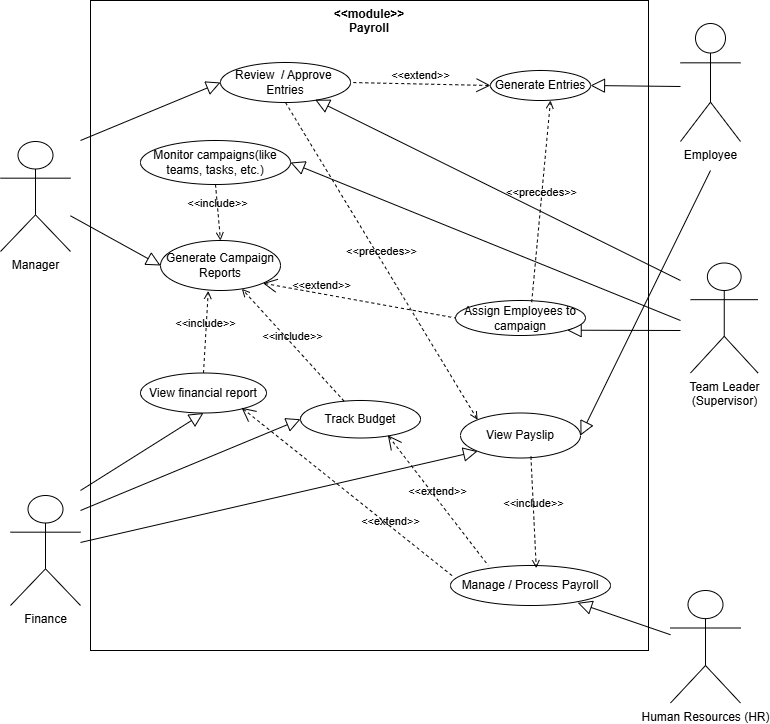

The diagram above was exported from draw.io. Its source (the exported page's mxGraphModel, read from the mxfile embedded in the PNG):
<mxGraphModel dx="1275" dy="570" grid="1" gridSize="10" guides="1" tooltips="1" connect="1" arrows="1" fold="1" page="1" pageScale="1" pageWidth="827" pageHeight="1169" math="0" shadow="0">
  <root>
    <mxCell id="0" />
    <mxCell id="1" parent="0" />
    <mxCell id="HaT2ncolv7MbNzk2p1KF-34" value="&amp;nbsp; &amp;nbsp; &amp;lt;&amp;lt;module&amp;gt;&amp;gt;&amp;nbsp; &amp;nbsp;&amp;nbsp;&lt;div&gt;&lt;span style=&quot;background-color: transparent; color: light-dark(rgb(0, 0, 0), rgb(255, 255, 255));&quot;&gt;Payroll&lt;/span&gt;&lt;/div&gt;" style="shape=rect;html=1;verticalAlign=top;fontStyle=1;whiteSpace=wrap;align=center;" parent="1" vertex="1">
      <mxGeometry x="130" y="90" width="558" height="650" as="geometry" />
    </mxCell>
    <mxCell id="HaT2ncolv7MbNzk2p1KF-35" value="Manager" style="shape=umlActor;html=1;verticalLabelPosition=bottom;verticalAlign=top;align=center;" parent="1" vertex="1">
      <mxGeometry x="40" y="231" width="70" height="110" as="geometry" />
    </mxCell>
    <mxCell id="HaT2ncolv7MbNzk2p1KF-36" value="Employee" style="shape=umlActor;html=1;verticalLabelPosition=bottom;verticalAlign=top;align=center;" parent="1" vertex="1">
      <mxGeometry x="720" y="113" width="60" height="118" as="geometry" />
    </mxCell>
    <mxCell id="HaT2ncolv7MbNzk2p1KF-37" value="Human Resources (HR)" style="shape=umlActor;html=1;verticalLabelPosition=bottom;verticalAlign=top;align=center;" parent="1" vertex="1">
      <mxGeometry x="710" y="680" width="70" height="112.5" as="geometry" />
    </mxCell>
    <mxCell id="HaT2ncolv7MbNzk2p1KF-39" value="Generate Entries" style="ellipse;whiteSpace=wrap;html=1;" parent="1" vertex="1">
      <mxGeometry x="530" y="160" width="100" height="30" as="geometry" />
    </mxCell>
    <mxCell id="HaT2ncolv7MbNzk2p1KF-43" value="Review&amp;nbsp; / Approve&amp;nbsp;&lt;div&gt;Entries&lt;/div&gt;" style="ellipse;whiteSpace=wrap;html=1;" parent="1" vertex="1">
      <mxGeometry x="260" y="152" width="130" height="40" as="geometry" />
    </mxCell>
    <mxCell id="HaT2ncolv7MbNzk2p1KF-45" value="&amp;lt;&amp;lt;extend&amp;gt;&amp;gt;" style="edgeStyle=none;html=1;startArrow=open;endArrow=none;startSize=12;verticalAlign=bottom;dashed=1;labelBackgroundColor=none;rounded=0;entryX=1;entryY=0.5;entryDx=0;entryDy=0;exitX=0;exitY=0.5;exitDx=0;exitDy=0;" parent="1" source="HaT2ncolv7MbNzk2p1KF-39" target="HaT2ncolv7MbNzk2p1KF-43" edge="1">
      <mxGeometry width="160" relative="1" as="geometry">
        <mxPoint x="170" y="360" as="sourcePoint" />
        <mxPoint x="330" y="360" as="targetPoint" />
      </mxGeometry>
    </mxCell>
    <mxCell id="HaT2ncolv7MbNzk2p1KF-48" value="Manage / Process Payroll" style="ellipse;whiteSpace=wrap;html=1;" parent="1" vertex="1">
      <mxGeometry x="490" y="655" width="160" height="40" as="geometry" />
    </mxCell>
    <mxCell id="HaT2ncolv7MbNzk2p1KF-50" value="Team Leader&lt;br&gt;(Supervisor)" style="shape=umlActor;html=1;verticalLabelPosition=bottom;verticalAlign=top;align=center;" parent="1" vertex="1">
      <mxGeometry x="730" y="352.5" width="67.5" height="110" as="geometry" />
    </mxCell>
    <mxCell id="HaT2ncolv7MbNzk2p1KF-54" value="Generate Campaign Reports" style="ellipse;whiteSpace=wrap;html=1;" parent="1" vertex="1">
      <mxGeometry x="200" y="330" width="120" height="50" as="geometry" />
    </mxCell>
    <mxCell id="HaT2ncolv7MbNzk2p1KF-65" value="&amp;lt;&amp;lt;extend&amp;gt;&amp;gt;" style="edgeStyle=none;html=1;startArrow=open;endArrow=none;startSize=12;verticalAlign=bottom;dashed=1;labelBackgroundColor=none;rounded=0;entryX=0;entryY=0.5;entryDx=0;entryDy=0;exitX=1;exitY=1;exitDx=0;exitDy=0;" parent="1" source="HaT2ncolv7MbNzk2p1KF-54" target="HaT2ncolv7MbNzk2p1KF-51" edge="1">
      <mxGeometry x="-0.388" y="-1" width="160" relative="1" as="geometry">
        <mxPoint x="380" y="298" as="sourcePoint" />
        <mxPoint x="540" y="298" as="targetPoint" />
        <mxPoint as="offset" />
        <Array as="points" />
      </mxGeometry>
    </mxCell>
    <mxCell id="HaT2ncolv7MbNzk2p1KF-67" value="View Payslip" style="ellipse;whiteSpace=wrap;html=1;" parent="1" vertex="1">
      <mxGeometry x="500" y="502.5" width="120" height="45" as="geometry" />
    </mxCell>
    <mxCell id="HaT2ncolv7MbNzk2p1KF-69" value="Finance&lt;div&gt;&lt;br&gt;&lt;/div&gt;" style="shape=umlActor;html=1;verticalLabelPosition=bottom;verticalAlign=top;align=center;" parent="1" vertex="1">
      <mxGeometry x="50" y="585" width="70" height="110" as="geometry" />
    </mxCell>
    <mxCell id="HaT2ncolv7MbNzk2p1KF-70" value="Track Budget" style="ellipse;whiteSpace=wrap;html=1;" parent="1" vertex="1">
      <mxGeometry x="340" y="490" width="120" height="37.5" as="geometry" />
    </mxCell>
    <mxCell id="HaT2ncolv7MbNzk2p1KF-71" value="View financial report" style="ellipse;whiteSpace=wrap;html=1;" parent="1" vertex="1">
      <mxGeometry x="180" y="462.5" width="126" height="40" as="geometry" />
    </mxCell>
    <mxCell id="HaT2ncolv7MbNzk2p1KF-76" value="&amp;lt;&amp;lt;include&amp;gt;&amp;gt;" style="edgeStyle=none;html=1;endArrow=open;verticalAlign=bottom;dashed=1;labelBackgroundColor=none;rounded=0;exitX=0.5;exitY=0;exitDx=0;exitDy=0;entryX=0.398;entryY=1.008;entryDx=0;entryDy=0;entryPerimeter=0;" parent="1" source="HaT2ncolv7MbNzk2p1KF-71" target="HaT2ncolv7MbNzk2p1KF-54" edge="1">
      <mxGeometry width="160" relative="1" as="geometry">
        <mxPoint x="130" y="440" as="sourcePoint" />
        <mxPoint x="290" y="440" as="targetPoint" />
      </mxGeometry>
    </mxCell>
    <mxCell id="HaT2ncolv7MbNzk2p1KF-77" value="&amp;lt;&amp;lt;include&amp;gt;&amp;gt;" style="edgeStyle=none;html=1;endArrow=open;verticalAlign=bottom;dashed=1;labelBackgroundColor=none;rounded=0;" parent="1" source="HaT2ncolv7MbNzk2p1KF-70" target="HaT2ncolv7MbNzk2p1KF-54" edge="1">
      <mxGeometry width="160" relative="1" as="geometry">
        <mxPoint x="130" y="440" as="sourcePoint" />
        <mxPoint x="290" y="440" as="targetPoint" />
      </mxGeometry>
    </mxCell>
    <mxCell id="HaT2ncolv7MbNzk2p1KF-82" value="" style="edgeStyle=none;html=1;endArrow=block;endFill=0;endSize=12;verticalAlign=bottom;rounded=0;entryX=0.728;entryY=0.93;entryDx=0;entryDy=0;entryPerimeter=0;" parent="1" target="HaT2ncolv7MbNzk2p1KF-43" edge="1">
      <mxGeometry width="160" relative="1" as="geometry">
        <mxPoint x="720" y="370" as="sourcePoint" />
        <mxPoint x="350" y="200" as="targetPoint" />
      </mxGeometry>
    </mxCell>
    <mxCell id="HaT2ncolv7MbNzk2p1KF-83" value="" style="edgeStyle=none;html=1;endArrow=block;endFill=0;endSize=12;verticalAlign=bottom;rounded=0;entryX=0;entryY=0.5;entryDx=0;entryDy=0;" parent="1" target="HaT2ncolv7MbNzk2p1KF-43" edge="1">
      <mxGeometry width="160" relative="1" as="geometry">
        <mxPoint x="120" y="230" as="sourcePoint" />
        <mxPoint x="210" y="188" as="targetPoint" />
      </mxGeometry>
    </mxCell>
    <mxCell id="HaT2ncolv7MbNzk2p1KF-85" value="" style="edgeStyle=none;html=1;endArrow=block;endFill=0;endSize=12;verticalAlign=bottom;rounded=0;entryX=1;entryY=0.5;entryDx=0;entryDy=0;" parent="1" target="HaT2ncolv7MbNzk2p1KF-39" edge="1">
      <mxGeometry width="160" relative="1" as="geometry">
        <mxPoint x="720" y="176" as="sourcePoint" />
        <mxPoint x="570" y="176.02" as="targetPoint" />
      </mxGeometry>
    </mxCell>
    <mxCell id="HaT2ncolv7MbNzk2p1KF-87" value="" style="edgeStyle=none;html=1;endArrow=block;endFill=0;endSize=12;verticalAlign=bottom;rounded=0;entryX=0;entryY=1;entryDx=0;entryDy=0;" parent="1" source="HaT2ncolv7MbNzk2p1KF-69" target="HaT2ncolv7MbNzk2p1KF-67" edge="1">
      <mxGeometry width="160" relative="1" as="geometry">
        <mxPoint x="140" y="670" as="sourcePoint" />
        <mxPoint x="475" y="585" as="targetPoint" />
      </mxGeometry>
    </mxCell>
    <mxCell id="HaT2ncolv7MbNzk2p1KF-88" value="" style="edgeStyle=none;html=1;endArrow=block;endFill=0;endSize=12;verticalAlign=bottom;rounded=0;entryX=0.5;entryY=1;entryDx=0;entryDy=0;" parent="1" target="HaT2ncolv7MbNzk2p1KF-71" edge="1">
      <mxGeometry width="160" relative="1" as="geometry">
        <mxPoint x="120" y="580" as="sourcePoint" />
        <mxPoint x="190" y="530" as="targetPoint" />
      </mxGeometry>
    </mxCell>
    <mxCell id="HaT2ncolv7MbNzk2p1KF-89" value="" style="edgeStyle=none;html=1;endArrow=block;endFill=0;endSize=12;verticalAlign=bottom;rounded=0;entryX=0;entryY=0.5;entryDx=0;entryDy=0;" parent="1" target="HaT2ncolv7MbNzk2p1KF-70" edge="1">
      <mxGeometry width="160" relative="1" as="geometry">
        <mxPoint x="120" y="600" as="sourcePoint" />
        <mxPoint x="199.99999999999997" y="667.5" as="targetPoint" />
      </mxGeometry>
    </mxCell>
    <mxCell id="HaT2ncolv7MbNzk2p1KF-90" value="" style="edgeStyle=none;html=1;endArrow=block;endFill=0;endSize=12;verticalAlign=bottom;rounded=0;entryX=0.795;entryY=0.934;entryDx=0;entryDy=0;entryPerimeter=0;" parent="1" source="HaT2ncolv7MbNzk2p1KF-37" target="HaT2ncolv7MbNzk2p1KF-48" edge="1">
      <mxGeometry width="160" relative="1" as="geometry">
        <mxPoint x="608.02" y="768.4749999999999" as="sourcePoint" />
        <mxPoint x="544" y="720" as="targetPoint" />
      </mxGeometry>
    </mxCell>
    <mxCell id="HaT2ncolv7MbNzk2p1KF-93" value="" style="edgeStyle=none;html=1;endArrow=block;endFill=0;endSize=12;verticalAlign=bottom;rounded=0;entryX=1;entryY=1;entryDx=0;entryDy=0;" parent="1" source="HaT2ncolv7MbNzk2p1KF-51" edge="1">
      <mxGeometry width="160" relative="1" as="geometry">
        <mxPoint x="720" y="420" as="sourcePoint" />
        <mxPoint x="540.0020325403088" y="409.52269919207856" as="targetPoint" />
      </mxGeometry>
    </mxCell>
    <mxCell id="HaT2ncolv7MbNzk2p1KF-94" value="" style="edgeStyle=none;html=1;endArrow=block;endFill=0;endSize=12;verticalAlign=bottom;rounded=0;entryX=1;entryY=0.5;entryDx=0;entryDy=0;" parent="1" target="HaT2ncolv7MbNzk2p1KF-67" edge="1">
      <mxGeometry width="160" relative="1" as="geometry">
        <mxPoint x="750" y="260" as="sourcePoint" />
        <mxPoint x="290" y="450" as="targetPoint" />
        <Array as="points" />
      </mxGeometry>
    </mxCell>
    <mxCell id="HaT2ncolv7MbNzk2p1KF-98" value="Monitor campaigns(like teams, tasks, etc.)" style="ellipse;whiteSpace=wrap;html=1;" parent="1" vertex="1">
      <mxGeometry x="180" y="230" width="150" height="44" as="geometry" />
    </mxCell>
    <mxCell id="HaT2ncolv7MbNzk2p1KF-99" value="" style="edgeStyle=none;html=1;endArrow=block;endFill=0;endSize=12;verticalAlign=bottom;rounded=0;entryX=0;entryY=0.5;entryDx=0;entryDy=0;" parent="1" source="HaT2ncolv7MbNzk2p1KF-35" target="HaT2ncolv7MbNzk2p1KF-54" edge="1">
      <mxGeometry width="160" relative="1" as="geometry">
        <mxPoint x="140" y="293.9954545454545" as="sourcePoint" />
        <mxPoint x="260" y="269.45" as="targetPoint" />
      </mxGeometry>
    </mxCell>
    <mxCell id="HaT2ncolv7MbNzk2p1KF-100" value="&amp;lt;&amp;lt;include&amp;gt;&amp;gt;" style="edgeStyle=none;html=1;endArrow=open;verticalAlign=bottom;dashed=1;labelBackgroundColor=none;rounded=0;exitX=0.5;exitY=1;exitDx=0;exitDy=0;entryX=0.5;entryY=0;entryDx=0;entryDy=0;" parent="1" source="HaT2ncolv7MbNzk2p1KF-98" target="HaT2ncolv7MbNzk2p1KF-54" edge="1">
      <mxGeometry width="160" relative="1" as="geometry">
        <mxPoint x="10" y="510" as="sourcePoint" />
        <mxPoint x="290" y="320" as="targetPoint" />
      </mxGeometry>
    </mxCell>
    <mxCell id="HaT2ncolv7MbNzk2p1KF-101" value="" style="edgeStyle=none;html=1;endArrow=block;endFill=0;endSize=12;verticalAlign=bottom;rounded=0;entryX=1;entryY=0.5;entryDx=0;entryDy=0;" parent="1" target="HaT2ncolv7MbNzk2p1KF-98" edge="1">
      <mxGeometry width="160" relative="1" as="geometry">
        <mxPoint x="720" y="410" as="sourcePoint" />
        <mxPoint x="546.8399999999999" y="319.47800000000007" as="targetPoint" />
      </mxGeometry>
    </mxCell>
    <mxCell id="HaT2ncolv7MbNzk2p1KF-105" value="" style="edgeStyle=none;html=1;endArrow=block;endFill=0;endSize=12;verticalAlign=bottom;rounded=0;entryX=1;entryY=1;entryDx=0;entryDy=0;" parent="1" target="HaT2ncolv7MbNzk2p1KF-51" edge="1">
      <mxGeometry width="160" relative="1" as="geometry">
        <mxPoint x="720" y="420" as="sourcePoint" />
        <mxPoint x="540.0020325403088" y="409.52269919207856" as="targetPoint" />
      </mxGeometry>
    </mxCell>
    <mxCell id="HaT2ncolv7MbNzk2p1KF-51" value="Assign Employees to campaign" style="ellipse;whiteSpace=wrap;html=1;" parent="1" vertex="1">
      <mxGeometry x="495" y="390" width="130" height="35" as="geometry" />
    </mxCell>
    <mxCell id="HaT2ncolv7MbNzk2p1KF-106" style="edgeStyle=orthogonalEdgeStyle;rounded=0;orthogonalLoop=1;jettySize=auto;html=1;exitX=0.5;exitY=1;exitDx=0;exitDy=0;" parent="1" source="HaT2ncolv7MbNzk2p1KF-34" target="HaT2ncolv7MbNzk2p1KF-34" edge="1">
      <mxGeometry relative="1" as="geometry" />
    </mxCell>
    <mxCell id="HaT2ncolv7MbNzk2p1KF-110" value="&amp;lt;&amp;lt;precedes&amp;gt;&amp;gt;" style="edgeStyle=none;html=1;endArrow=open;verticalAlign=bottom;dashed=1;labelBackgroundColor=none;rounded=0;entryX=0;entryY=0;entryDx=0;entryDy=0;exitX=0.5;exitY=1;exitDx=0;exitDy=0;" parent="1" source="HaT2ncolv7MbNzk2p1KF-43" target="HaT2ncolv7MbNzk2p1KF-67" edge="1">
      <mxGeometry width="160" relative="1" as="geometry">
        <mxPoint x="320" y="200" as="sourcePoint" />
        <mxPoint x="510" y="330" as="targetPoint" />
      </mxGeometry>
    </mxCell>
    <mxCell id="HaT2ncolv7MbNzk2p1KF-111" value="&amp;lt;&amp;lt;precedes&amp;gt;&amp;gt;" style="edgeStyle=none;html=1;endArrow=open;verticalAlign=bottom;dashed=1;labelBackgroundColor=none;rounded=0;exitX=0.586;exitY=0.048;exitDx=0;exitDy=0;exitPerimeter=0;entryX=0.6;entryY=1;entryDx=0;entryDy=0;entryPerimeter=0;" parent="1" source="HaT2ncolv7MbNzk2p1KF-51" target="HaT2ncolv7MbNzk2p1KF-39" edge="1">
      <mxGeometry width="160" relative="1" as="geometry">
        <mxPoint x="548" y="150" as="sourcePoint" />
        <mxPoint x="720" y="462" as="targetPoint" />
      </mxGeometry>
    </mxCell>
    <mxCell id="LHTQ-P_2F2YKg3bK-t15-2" value="&amp;lt;&amp;lt;extend&amp;gt;&amp;gt;" style="edgeStyle=none;html=1;startArrow=open;endArrow=none;startSize=12;verticalAlign=bottom;dashed=1;labelBackgroundColor=none;rounded=0;exitX=0.802;exitY=0.868;exitDx=0;exitDy=0;exitPerimeter=0;entryX=0.014;entryY=0.267;entryDx=0;entryDy=0;entryPerimeter=0;" parent="1" source="HaT2ncolv7MbNzk2p1KF-71" target="HaT2ncolv7MbNzk2p1KF-48" edge="1">
      <mxGeometry x="0.4289" y="-3" width="160" relative="1" as="geometry">
        <mxPoint x="360" y="530" as="sourcePoint" />
        <mxPoint x="520" y="530" as="targetPoint" />
        <mxPoint as="offset" />
      </mxGeometry>
    </mxCell>
    <mxCell id="LHTQ-P_2F2YKg3bK-t15-3" value="&amp;lt;&amp;lt;extend&amp;gt;&amp;gt;" style="edgeStyle=none;html=1;startArrow=open;endArrow=none;startSize=12;verticalAlign=bottom;dashed=1;labelBackgroundColor=none;rounded=0;entryX=0.236;entryY=0;entryDx=0;entryDy=0;entryPerimeter=0;exitX=0.728;exitY=0.927;exitDx=0;exitDy=0;exitPerimeter=0;" parent="1" source="HaT2ncolv7MbNzk2p1KF-70" target="HaT2ncolv7MbNzk2p1KF-48" edge="1">
      <mxGeometry width="160" relative="1" as="geometry">
        <mxPoint x="360" y="530" as="sourcePoint" />
        <mxPoint x="520" y="530" as="targetPoint" />
      </mxGeometry>
    </mxCell>
    <mxCell id="LHTQ-P_2F2YKg3bK-t15-4" value="&amp;lt;&amp;lt;include&amp;gt;&amp;gt;" style="edgeStyle=none;html=1;endArrow=open;verticalAlign=bottom;dashed=1;labelBackgroundColor=none;rounded=0;exitX=0.587;exitY=0.969;exitDx=0;exitDy=0;exitPerimeter=0;entryX=0.536;entryY=0.067;entryDx=0;entryDy=0;entryPerimeter=0;" parent="1" source="HaT2ncolv7MbNzk2p1KF-67" target="HaT2ncolv7MbNzk2p1KF-48" edge="1">
      <mxGeometry width="160" relative="1" as="geometry">
        <mxPoint x="360" y="530" as="sourcePoint" />
        <mxPoint x="520" y="530" as="targetPoint" />
      </mxGeometry>
    </mxCell>
  </root>
</mxGraphModel>